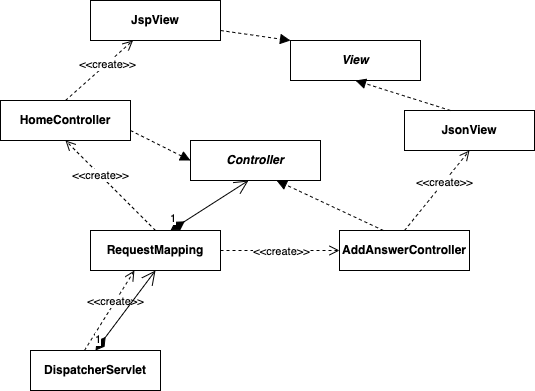

The diagram above was exported from draw.io. Its source (the exported page's mxGraphModel, read from the mxfile embedded in the PNG):
<mxGraphModel dx="1186" dy="764" grid="1" gridSize="10" guides="1" tooltips="1" connect="1" arrows="1" fold="1" page="1" pageScale="1" pageWidth="827" pageHeight="1169" math="0" shadow="0">
  <root>
    <mxCell id="kg_lG6is40sJw3MCJ9sx-0" />
    <mxCell id="kg_lG6is40sJw3MCJ9sx-1" parent="kg_lG6is40sJw3MCJ9sx-0" />
    <mxCell id="amHp_YdRuZfS9OTSM217-11" value="JspView" style="rounded=0;whiteSpace=wrap;html=1;fontStyle=1" vertex="1" parent="kg_lG6is40sJw3MCJ9sx-1">
      <mxGeometry x="100" y="80" width="130" height="40" as="geometry" />
    </mxCell>
    <mxCell id="amHp_YdRuZfS9OTSM217-12" value="HomeController" style="rounded=0;whiteSpace=wrap;html=1;fontStyle=1" vertex="1" parent="kg_lG6is40sJw3MCJ9sx-1">
      <mxGeometry x="10" y="180" width="130" height="40" as="geometry" />
    </mxCell>
    <mxCell id="amHp_YdRuZfS9OTSM217-13" value="&lt;i&gt;Controller&lt;/i&gt;" style="rounded=0;whiteSpace=wrap;html=1;fontStyle=1" vertex="1" parent="kg_lG6is40sJw3MCJ9sx-1">
      <mxGeometry x="200" y="220" width="130" height="40" as="geometry" />
    </mxCell>
    <mxCell id="amHp_YdRuZfS9OTSM217-14" value="RequestMapping" style="rounded=0;whiteSpace=wrap;html=1;fontStyle=1" vertex="1" parent="kg_lG6is40sJw3MCJ9sx-1">
      <mxGeometry x="100" y="310" width="130" height="40" as="geometry" />
    </mxCell>
    <mxCell id="amHp_YdRuZfS9OTSM217-15" value="&lt;i&gt;View&lt;/i&gt;" style="rounded=0;whiteSpace=wrap;html=1;fontStyle=1" vertex="1" parent="kg_lG6is40sJw3MCJ9sx-1">
      <mxGeometry x="300" y="120" width="130" height="40" as="geometry" />
    </mxCell>
    <mxCell id="amHp_YdRuZfS9OTSM217-16" value="DispatcherServlet" style="rounded=0;whiteSpace=wrap;html=1;fontStyle=1" vertex="1" parent="kg_lG6is40sJw3MCJ9sx-1">
      <mxGeometry x="40" y="430" width="130" height="40" as="geometry" />
    </mxCell>
    <mxCell id="amHp_YdRuZfS9OTSM217-17" value="JsonView" style="rounded=0;whiteSpace=wrap;html=1;fontStyle=1" vertex="1" parent="kg_lG6is40sJw3MCJ9sx-1">
      <mxGeometry x="414" y="190" width="130" height="40" as="geometry" />
    </mxCell>
    <mxCell id="amHp_YdRuZfS9OTSM217-18" value="AddAnswerController" style="rounded=0;whiteSpace=wrap;html=1;fontStyle=1" vertex="1" parent="kg_lG6is40sJw3MCJ9sx-1">
      <mxGeometry x="349" y="310" width="130" height="40" as="geometry" />
    </mxCell>
    <mxCell id="amHp_YdRuZfS9OTSM217-19" value="" style="html=1;verticalAlign=bottom;endArrow=open;dashed=1;endSize=8;rounded=0;entryX=0.5;entryY=1;entryDx=0;entryDy=0;exitX=0.5;exitY=0;exitDx=0;exitDy=0;" edge="1" parent="kg_lG6is40sJw3MCJ9sx-1" source="amHp_YdRuZfS9OTSM217-14" target="amHp_YdRuZfS9OTSM217-12">
      <mxGeometry x="-0.0556" y="-194" relative="1" as="geometry">
        <mxPoint x="450" y="390" as="sourcePoint" />
        <mxPoint x="370" y="390" as="targetPoint" />
        <mxPoint as="offset" />
      </mxGeometry>
    </mxCell>
    <mxCell id="amHp_YdRuZfS9OTSM217-20" value="&amp;lt;&amp;lt;create&amp;gt;&amp;gt;" style="edgeLabel;html=1;align=center;verticalAlign=middle;resizable=0;points=[];" vertex="1" connectable="0" parent="amHp_YdRuZfS9OTSM217-19">
      <mxGeometry x="0.2222" relative="1" as="geometry">
        <mxPoint as="offset" />
      </mxGeometry>
    </mxCell>
    <mxCell id="amHp_YdRuZfS9OTSM217-21" value="" style="html=1;verticalAlign=bottom;endArrow=open;dashed=1;endSize=8;rounded=0;exitX=0.5;exitY=0;exitDx=0;exitDy=0;" edge="1" parent="kg_lG6is40sJw3MCJ9sx-1" source="amHp_YdRuZfS9OTSM217-12" target="amHp_YdRuZfS9OTSM217-11">
      <mxGeometry x="-0.0556" y="-194" relative="1" as="geometry">
        <mxPoint x="175" y="320" as="sourcePoint" />
        <mxPoint x="85" y="230" as="targetPoint" />
        <mxPoint as="offset" />
      </mxGeometry>
    </mxCell>
    <mxCell id="amHp_YdRuZfS9OTSM217-22" value="&amp;lt;&amp;lt;create&amp;gt;&amp;gt;" style="edgeLabel;html=1;align=center;verticalAlign=middle;resizable=0;points=[];" vertex="1" connectable="0" parent="amHp_YdRuZfS9OTSM217-21">
      <mxGeometry x="0.2222" relative="1" as="geometry">
        <mxPoint as="offset" />
      </mxGeometry>
    </mxCell>
    <mxCell id="amHp_YdRuZfS9OTSM217-23" value="" style="html=1;verticalAlign=bottom;endArrow=open;dashed=1;endSize=8;rounded=0;entryX=0.5;entryY=1;entryDx=0;entryDy=0;exitX=0.5;exitY=0;exitDx=0;exitDy=0;" edge="1" parent="kg_lG6is40sJw3MCJ9sx-1" source="amHp_YdRuZfS9OTSM217-18" target="amHp_YdRuZfS9OTSM217-17">
      <mxGeometry x="-0.0556" y="-194" relative="1" as="geometry">
        <mxPoint x="185" y="330" as="sourcePoint" />
        <mxPoint x="95" y="240" as="targetPoint" />
        <mxPoint as="offset" />
      </mxGeometry>
    </mxCell>
    <mxCell id="amHp_YdRuZfS9OTSM217-24" value="&amp;lt;&amp;lt;create&amp;gt;&amp;gt;" style="edgeLabel;html=1;align=center;verticalAlign=middle;resizable=0;points=[];" vertex="1" connectable="0" parent="amHp_YdRuZfS9OTSM217-23">
      <mxGeometry x="0.2222" relative="1" as="geometry">
        <mxPoint as="offset" />
      </mxGeometry>
    </mxCell>
    <mxCell id="amHp_YdRuZfS9OTSM217-25" value="" style="html=1;verticalAlign=bottom;endArrow=open;dashed=1;endSize=8;rounded=0;entryX=0.338;entryY=1;entryDx=0;entryDy=0;exitX=0.415;exitY=0;exitDx=0;exitDy=0;exitPerimeter=0;entryPerimeter=0;" edge="1" parent="kg_lG6is40sJw3MCJ9sx-1" source="amHp_YdRuZfS9OTSM217-16" target="amHp_YdRuZfS9OTSM217-14">
      <mxGeometry x="-0.0556" y="-194" relative="1" as="geometry">
        <mxPoint x="195" y="340" as="sourcePoint" />
        <mxPoint x="105" y="250" as="targetPoint" />
        <mxPoint as="offset" />
      </mxGeometry>
    </mxCell>
    <mxCell id="amHp_YdRuZfS9OTSM217-26" value="&amp;lt;&amp;lt;create&amp;gt;&amp;gt;" style="edgeLabel;html=1;align=center;verticalAlign=middle;resizable=0;points=[];" vertex="1" connectable="0" parent="amHp_YdRuZfS9OTSM217-25">
      <mxGeometry x="0.2222" relative="1" as="geometry">
        <mxPoint as="offset" />
      </mxGeometry>
    </mxCell>
    <mxCell id="amHp_YdRuZfS9OTSM217-28" value="1" style="endArrow=open;html=1;endSize=12;startArrow=diamondThin;startSize=14;startFill=1;align=left;verticalAlign=bottom;rounded=0;entryX=0.5;entryY=1;entryDx=0;entryDy=0;exitX=0.5;exitY=0;exitDx=0;exitDy=0;" edge="1" parent="kg_lG6is40sJw3MCJ9sx-1" source="amHp_YdRuZfS9OTSM217-16" target="amHp_YdRuZfS9OTSM217-14">
      <mxGeometry x="-1" y="3" relative="1" as="geometry">
        <mxPoint x="330" y="390" as="sourcePoint" />
        <mxPoint x="490" y="390" as="targetPoint" />
      </mxGeometry>
    </mxCell>
    <mxCell id="amHp_YdRuZfS9OTSM217-29" value="1" style="endArrow=open;html=1;endSize=12;startArrow=diamondThin;startSize=14;startFill=1;align=left;verticalAlign=bottom;rounded=0;exitX=0.615;exitY=0;exitDx=0;exitDy=0;entryX=0.446;entryY=1;entryDx=0;entryDy=0;entryPerimeter=0;exitPerimeter=0;" edge="1" parent="kg_lG6is40sJw3MCJ9sx-1" source="amHp_YdRuZfS9OTSM217-14" target="amHp_YdRuZfS9OTSM217-13">
      <mxGeometry x="-1" y="3" relative="1" as="geometry">
        <mxPoint x="115" y="440" as="sourcePoint" />
        <mxPoint x="260" y="270" as="targetPoint" />
      </mxGeometry>
    </mxCell>
    <mxCell id="amHp_YdRuZfS9OTSM217-30" value="" style="html=1;verticalAlign=bottom;endArrow=block;dashed=1;endSize=8;rounded=0;endFill=1;entryX=0;entryY=0;entryDx=0;entryDy=0;exitX=1;exitY=0.75;exitDx=0;exitDy=0;" edge="1" parent="kg_lG6is40sJw3MCJ9sx-1" source="amHp_YdRuZfS9OTSM217-11" target="amHp_YdRuZfS9OTSM217-15">
      <mxGeometry x="-1" y="-234" relative="1" as="geometry">
        <mxPoint x="450" y="390" as="sourcePoint" />
        <mxPoint x="370" y="390" as="targetPoint" />
        <mxPoint x="220" y="154" as="offset" />
      </mxGeometry>
    </mxCell>
    <mxCell id="amHp_YdRuZfS9OTSM217-31" value="" style="html=1;verticalAlign=bottom;endArrow=block;dashed=1;endSize=8;rounded=0;endFill=1;entryX=0.5;entryY=1;entryDx=0;entryDy=0;exitX=0.354;exitY=0;exitDx=0;exitDy=0;exitPerimeter=0;" edge="1" parent="kg_lG6is40sJw3MCJ9sx-1" source="amHp_YdRuZfS9OTSM217-17" target="amHp_YdRuZfS9OTSM217-15">
      <mxGeometry x="-1" y="-234" relative="1" as="geometry">
        <mxPoint x="240" y="120" as="sourcePoint" />
        <mxPoint x="310" y="130" as="targetPoint" />
        <mxPoint x="220" y="154" as="offset" />
      </mxGeometry>
    </mxCell>
    <mxCell id="amHp_YdRuZfS9OTSM217-32" value="" style="html=1;verticalAlign=bottom;endArrow=block;dashed=1;endSize=8;rounded=0;endFill=1;entryX=0.662;entryY=1;entryDx=0;entryDy=0;exitX=0.338;exitY=0;exitDx=0;exitDy=0;exitPerimeter=0;entryPerimeter=0;" edge="1" parent="kg_lG6is40sJw3MCJ9sx-1" source="amHp_YdRuZfS9OTSM217-18" target="amHp_YdRuZfS9OTSM217-13">
      <mxGeometry x="-1" y="-234" relative="1" as="geometry">
        <mxPoint x="400" y="280" as="sourcePoint" />
        <mxPoint x="320" y="140" as="targetPoint" />
        <mxPoint x="220" y="154" as="offset" />
      </mxGeometry>
    </mxCell>
    <mxCell id="amHp_YdRuZfS9OTSM217-33" value="" style="html=1;verticalAlign=bottom;endArrow=block;dashed=1;endSize=8;rounded=0;endFill=1;entryX=0;entryY=0.5;entryDx=0;entryDy=0;exitX=1;exitY=0.75;exitDx=0;exitDy=0;" edge="1" parent="kg_lG6is40sJw3MCJ9sx-1" source="amHp_YdRuZfS9OTSM217-12" target="amHp_YdRuZfS9OTSM217-13">
      <mxGeometry x="-1" y="-234" relative="1" as="geometry">
        <mxPoint x="260" y="140" as="sourcePoint" />
        <mxPoint x="330" y="150" as="targetPoint" />
        <mxPoint x="220" y="154" as="offset" />
      </mxGeometry>
    </mxCell>
    <mxCell id="amHp_YdRuZfS9OTSM217-34" value="" style="html=1;verticalAlign=bottom;endArrow=open;dashed=1;endSize=8;rounded=0;entryX=0;entryY=0.5;entryDx=0;entryDy=0;exitX=1;exitY=0.5;exitDx=0;exitDy=0;" edge="1" parent="kg_lG6is40sJw3MCJ9sx-1" source="amHp_YdRuZfS9OTSM217-14" target="amHp_YdRuZfS9OTSM217-18">
      <mxGeometry x="-0.0556" y="-194" relative="1" as="geometry">
        <mxPoint x="103.95000000000005" y="440" as="sourcePoint" />
        <mxPoint x="153.94000000000005" y="360" as="targetPoint" />
        <mxPoint as="offset" />
      </mxGeometry>
    </mxCell>
    <mxCell id="amHp_YdRuZfS9OTSM217-35" value="&amp;lt;&amp;lt;create&amp;gt;&amp;gt;" style="edgeLabel;html=1;align=center;verticalAlign=middle;resizable=0;points=[];" vertex="1" connectable="0" parent="amHp_YdRuZfS9OTSM217-34">
      <mxGeometry x="0.2222" relative="1" as="geometry">
        <mxPoint x="-13" as="offset" />
      </mxGeometry>
    </mxCell>
  </root>
</mxGraphModel>